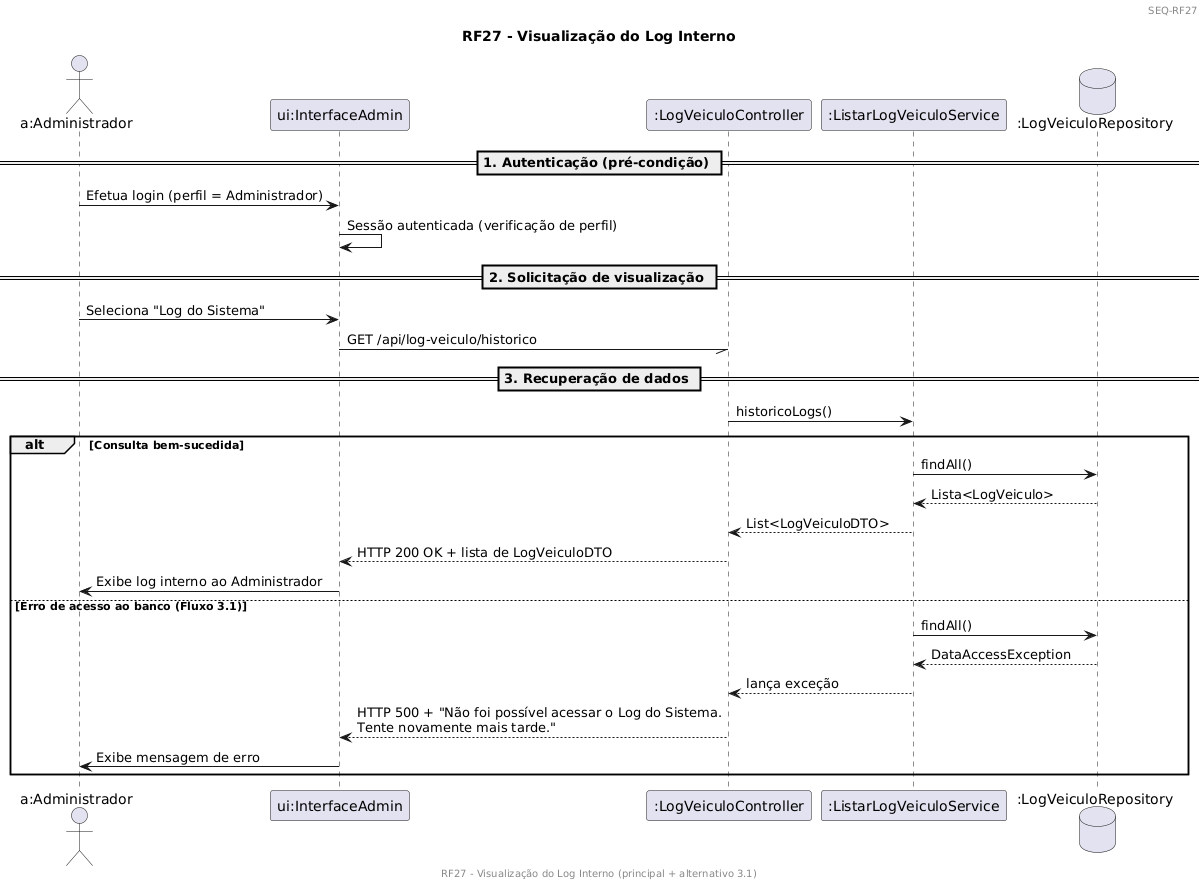

The diagram above was rendered by PlantUML. Its source (embedded in the PNG):
@startuml
header
SEQ-RF27
endheader

footer
RF27 - Visualização do Log Interno (principal + alternativo 3.1)
endfooter

title RF27 - Visualização do Log Interno

actor "a:Administrador" as a
participant "ui:InterfaceAdmin" as ui
participant ":LogVeiculoController" as lvc
participant ":ListarLogVeiculoService" as lvs
database ":LogVeiculoRepository" as logRepo

== 1. Autenticação (pré-condição) ==
a -> ui : Efetua login (perfil = Administrador)
ui -> ui : Sessão autenticada (verificação de perfil)

== 2. Solicitação de visualização ==
a -> ui : Seleciona "Log do Sistema"
ui -// lvc : GET /api/log-veiculo/historico

== 3. Recuperação de dados ==
lvc -> lvs : historicoLogs()

alt Consulta bem-sucedida
    lvs -> logRepo : findAll()
    logRepo --> lvs : Lista<LogVeiculo>
    lvs --> lvc : List<LogVeiculoDTO>
    lvc --> ui : HTTP 200 OK + lista de LogVeiculoDTO
    ui -> a : Exibe log interno ao Administrador
else Erro de acesso ao banco (Fluxo 3.1)
    lvs -> logRepo : findAll()
    logRepo --> lvs : DataAccessException
    lvs --> lvc : lança exceção
    lvc --> ui : HTTP 500 + "Não foi possível acessar o Log do Sistema.\nTente novamente mais tarde."
    ui -> a : Exibe mensagem de erro
end
@enduml